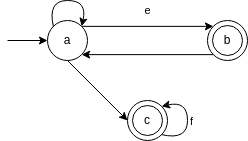

The diagram above was exported from draw.io. Its source (the exported page's mxGraphModel, read from the mxfile embedded in the PNG):
<mxGraphModel dx="358" dy="424" grid="1" gridSize="10" guides="1" tooltips="1" connect="1" arrows="1" fold="1" page="1" pageScale="1" pageWidth="850" pageHeight="1100" math="0" shadow="0">
  <root>
    <mxCell id="0" />
    <mxCell id="1" parent="0" />
    <mxCell id="4" style="edgeStyle=none;html=1;exitX=1;exitY=0;exitDx=0;exitDy=0;entryX=0;entryY=0;entryDx=0;entryDy=0;" edge="1" parent="1" source="2" target="3">
      <mxGeometry relative="1" as="geometry" />
    </mxCell>
    <mxCell id="6" value="e" style="edgeLabel;html=1;align=center;verticalAlign=middle;resizable=0;points=[];" vertex="1" connectable="0" parent="4">
      <mxGeometry x="0.3481" y="3" relative="1" as="geometry">
        <mxPoint x="-23" y="-13" as="offset" />
      </mxGeometry>
    </mxCell>
    <mxCell id="2" value="a" style="ellipse;whiteSpace=wrap;html=1;aspect=fixed;" vertex="1" parent="1">
      <mxGeometry x="120" y="160" width="40" height="40" as="geometry" />
    </mxCell>
    <mxCell id="5" style="edgeStyle=none;html=1;exitX=0;exitY=1;exitDx=0;exitDy=0;entryX=1;entryY=1;entryDx=0;entryDy=0;" edge="1" parent="1" source="3" target="2">
      <mxGeometry relative="1" as="geometry" />
    </mxCell>
    <mxCell id="3" value="" style="ellipse;whiteSpace=wrap;html=1;aspect=fixed;" vertex="1" parent="1">
      <mxGeometry x="280" y="160" width="40" height="40" as="geometry" />
    </mxCell>
    <mxCell id="7" value="b" style="ellipse;whiteSpace=wrap;html=1;aspect=fixed;" vertex="1" parent="1">
      <mxGeometry x="285" y="165" width="30" height="30" as="geometry" />
    </mxCell>
    <mxCell id="9" value="" style="endArrow=classic;html=1;entryX=0;entryY=0.5;entryDx=0;entryDy=0;" edge="1" parent="1" target="2">
      <mxGeometry width="50" height="50" relative="1" as="geometry">
        <mxPoint x="80" y="180" as="sourcePoint" />
        <mxPoint x="120" y="170" as="targetPoint" />
      </mxGeometry>
    </mxCell>
    <mxCell id="10" value="" style="curved=1;endArrow=classic;html=1;entryX=1;entryY=0;entryDx=0;entryDy=0;exitX=0;exitY=0;exitDx=0;exitDy=0;" edge="1" parent="1" source="2" target="2">
      <mxGeometry width="50" height="50" relative="1" as="geometry">
        <mxPoint x="90" y="300" as="sourcePoint" />
        <mxPoint x="140" y="250" as="targetPoint" />
        <Array as="points">
          <mxPoint x="120" y="140" />
          <mxPoint x="160" y="140" />
        </Array>
      </mxGeometry>
    </mxCell>
    <mxCell id="11" value="" style="ellipse;whiteSpace=wrap;html=1;aspect=fixed;" vertex="1" parent="1">
      <mxGeometry x="200" y="240" width="40" height="40" as="geometry" />
    </mxCell>
    <mxCell id="12" value="" style="curved=1;endArrow=classic;html=1;exitX=1;exitY=1;exitDx=0;exitDy=0;entryX=1;entryY=0;entryDx=0;entryDy=0;" edge="1" parent="1" source="11" target="11">
      <mxGeometry width="50" height="50" relative="1" as="geometry">
        <mxPoint x="250" y="320" as="sourcePoint" />
        <mxPoint x="300" y="270" as="targetPoint" />
        <Array as="points">
          <mxPoint x="260" y="280" />
          <mxPoint x="260" y="240" />
        </Array>
      </mxGeometry>
    </mxCell>
    <mxCell id="13" value="f" style="edgeLabel;html=1;align=center;verticalAlign=middle;resizable=0;points=[];" vertex="1" connectable="0" parent="12">
      <mxGeometry x="-0.2416" y="2" relative="1" as="geometry">
        <mxPoint x="6" y="-11" as="offset" />
      </mxGeometry>
    </mxCell>
    <mxCell id="14" value="" style="endArrow=classic;html=1;exitX=0.5;exitY=1;exitDx=0;exitDy=0;entryX=0;entryY=0.5;entryDx=0;entryDy=0;" edge="1" parent="1" source="2" target="11">
      <mxGeometry width="50" height="50" relative="1" as="geometry">
        <mxPoint x="130" y="290" as="sourcePoint" />
        <mxPoint x="180" y="240" as="targetPoint" />
      </mxGeometry>
    </mxCell>
    <mxCell id="15" value="c" style="ellipse;whiteSpace=wrap;html=1;aspect=fixed;" vertex="1" parent="1">
      <mxGeometry x="205" y="245" width="30" height="30" as="geometry" />
    </mxCell>
  </root>
</mxGraphModel>